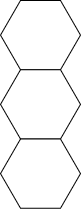

The diagram above was exported from draw.io. Its source (the exported page's mxGraphModel, read from the mxfile embedded in the PNG):
<mxGraphModel dx="574" dy="306" grid="1" gridSize="10" guides="1" tooltips="1" connect="1" arrows="1" fold="1" page="1" pageScale="1" pageWidth="850" pageHeight="1100" math="0" shadow="0">
  <root>
    <mxCell id="0" />
    <mxCell id="1" parent="0" />
    <mxCell id="2" value="" style="shape=hexagon;perimeter=hexagonPerimeter2;whiteSpace=wrap;html=1;fixedSize=1;" vertex="1" parent="1">
      <mxGeometry x="385" y="515" width="80" height="69.28" as="geometry" />
    </mxCell>
    <mxCell id="3" value="" style="shape=hexagon;perimeter=hexagonPerimeter2;whiteSpace=wrap;html=1;fixedSize=1;" vertex="1" parent="1">
      <mxGeometry x="385" y="584.28" width="80" height="69.28" as="geometry" />
    </mxCell>
    <mxCell id="4" value="" style="shape=hexagon;perimeter=hexagonPerimeter2;whiteSpace=wrap;html=1;fixedSize=1;" vertex="1" parent="1">
      <mxGeometry x="385" y="653.56" width="80" height="69.28" as="geometry" />
    </mxCell>
  </root>
</mxGraphModel>